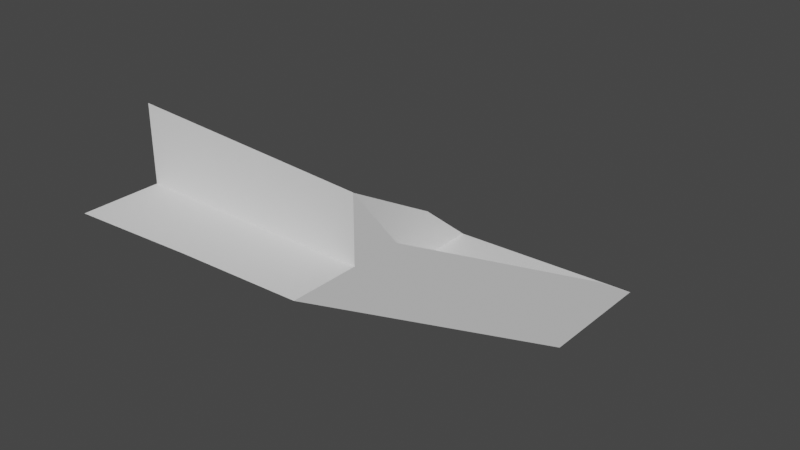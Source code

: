# Source: Component1.blend  (saved by Blender 3.3.6; exported with 4.5.12 LTS)
import bpy
from mathutils import Matrix  # noqa: F401  (used for matrix-valued properties, if any)

bpy.ops.wm.read_factory_settings(use_empty=True)
scene = bpy.context.scene
scene.name = 'Scene'

# ---- collections
col_collection = bpy.data.collections.new('Collection'); scene.collection.children.link(col_collection)

# ---- world
world_world = bpy.data.worlds.new('World'); scene.world = world_world
world_world.use_nodes = True; world_world.node_tree.nodes.clear()
_N = world_world.node_tree.nodes; _L = world_world.node_tree.links
n0 = _N.new('ShaderNodeOutputWorld'); n0.name = 'World Output'; n0.location = (300, 300)
n1 = _N.new('ShaderNodeBackground'); n1.name = 'Background'; n1.location = (10, 300)
n1.inputs[0].default_value = (0.05088, 0.05088, 0.05088, 1.0)
_L.new(n1.outputs[0], n0.inputs[0])
n0.is_active_output = True
world_world.color = (0.05088, 0.05088, 0.05088)
world_world.use_sun_shadow = False
world_world.sun_shadow_jitter_overblur = 0.0

# ---- meshes
me_cube_001 = bpy.data.meshes.new('Cube.001')
me_cube_001.from_pydata([(-1.0, 7.602, -1.0), (1.0, 7.602, -1.0), (1.0, 4.301, 1.0), (-1.0, 4.301, 1.0), (0.0, 4.301, 1.0), (-1.0, 4.301, 1.0), (1.0, 4.301, 1.534), (-1.0, 4.301, 1.646), (-1.0, 7.602, -0.4952), (-1.0, 4.904, 1.0), (-1.0, 3.645, 1.0), (-1.0, 6.946, -1.0), (0.0, 3.703, 1.0), (1.0, 3.739, 1.0), (1.0, 7.602, -0.5813), (1.0, 4.728, 1.0), (1.0, 7.007, -1.0), (1.0, 8.28, -1.0), (-1.0, 8.223, -1.0)], [(3, 5)], [(2, 15, 6), (5, 2, 6, 7), (1, 0, 18, 17), (0, 8, 18), (11, 10, 3, 9, 8, 0), (10, 12, 4, 3), (12, 13, 2, 4), (5, 7, 9), (17, 14, 1), (1, 14, 15, 2, 13, 16), (16, 11, 0, 1)])
_uv = me_cube_001.uv_layers.new(name='UVMap')
_uv.uv.foreach_set('vector', [0.625, 0.5, 0.625, 0.5, 0.625, 0.5, 0.0, 0.0, 0.625, 0.5, 0.625, 0.5, 0.0, 0.0, 0.375, 0.5, 0.125, 0.5, 0.125, 0.5, 0.375, 0.5, 0.375, 0.25, 0.4381, 0.25, 0.375, 0.25, 0.375, 0.25, 0.625, 0.25, 0.625, 0.25, 0.625, 0.25, 0.4381, 0.25, 0.375, 0.25, 0.625, 0.25, 0.625, 0.375, 0.625, 0.375, 0.625, 0.25, 0.625, 0.375, 0.625, 0.5, 0.625, 0.5, 0.625, 0.375, 0.0, 0.0, 0.0, 0.0, 0.0, 0.0, 0.375, 0.5, 0.4273, 0.5, 0.375, 0.5, 0.375, 0.5, 0.4273, 0.5, 0.625, 0.5, 0.625, 0.5, 0.625, 0.5, 0.375, 0.5, 0.375, 0.5, 0.125, 0.5, 0.125, 0.5, 0.375, 0.5])
me_cube_001.update()

# ---- objects
ob_cube = bpy.data.objects.new('Cube', me_cube_001)

# ---- transforms, parenting, visibility, modifiers, constraints
ob_cube.location = (0.0, 0.0, 0.0)

# ---- collection membership
col_collection.objects.link(ob_cube)

# ---- scene / render settings (as saved in the file)
scene.frame_start = 1; scene.frame_end = 250; scene.frame_set(1)
scene.render.engine = 'BLENDER_EEVEE_NEXT'
scene.cycles.sampling_pattern = 'TABULATED_SOBOL'
scene.cycles.use_light_tree = False
scene.view_settings.view_transform = 'Filmic'
bpy.context.view_layer.update()

# ---- added for rendering (the .blend has no active camera and no usable light): camera, sun
cam_auto = bpy.data.cameras.new('AutoCamera')
cam_auto.lens = 50.0
cam_auto.sensor_width = 36.0
cam_auto.clip_end = 1000.0
ob_auto_camera = bpy.data.objects.new('AutoCamera', cam_auto)
scene.collection.objects.link(ob_auto_camera)
ob_auto_camera.location = (5.27308, -0.365368, 4.54139)
ob_auto_camera.rotation_euler = (1.09748, -7.21219e-08, 0.694738)
scene.camera = ob_auto_camera
light_auto_sun = bpy.data.lights.new('AutoSun', 'SUN')
light_auto_sun.energy = 3.0
light_auto_sun.angle = 0.0523599
ob_auto_sun = bpy.data.objects.new('AutoSun', light_auto_sun)
scene.collection.objects.link(ob_auto_sun)
ob_auto_sun.rotation_euler = (0.872665, 0.174533, 0.523599)
bpy.context.view_layer.update()
